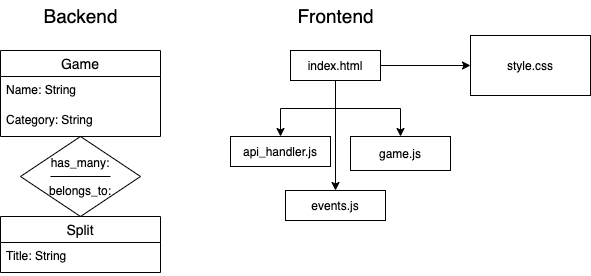

The diagram above was exported from draw.io. Its source (the exported page's mxGraphModel, read from the mxfile embedded in the PNG):
<mxGraphModel dx="946" dy="623" grid="1" gridSize="10" guides="1" tooltips="1" connect="1" arrows="1" fold="1" page="1" pageScale="1" pageWidth="850" pageHeight="1100" math="0" shadow="0">
  <root>
    <mxCell id="0" />
    <mxCell id="1" parent="0" />
    <mxCell id="AmiXhbJBGUSY7S60BCLe-23" value="has_many:&lt;br&gt;&lt;br&gt;belongs_to:" style="shape=rhombus;perimeter=rhombusPerimeter;whiteSpace=wrap;html=1;align=center;" vertex="1" parent="1">
      <mxGeometry x="100" y="166" width="120" height="80" as="geometry" />
    </mxCell>
    <mxCell id="AmiXhbJBGUSY7S60BCLe-24" value="" style="line;strokeWidth=1;rotatable=0;dashed=0;labelPosition=right;align=left;verticalAlign=middle;spacingTop=0;spacingLeft=6;points=[];portConstraint=eastwest;" vertex="1" parent="1">
      <mxGeometry x="130" y="201" width="60" height="10" as="geometry" />
    </mxCell>
    <mxCell id="AmiXhbJBGUSY7S60BCLe-15" value="Game" style="swimlane;fontStyle=0;childLayout=stackLayout;horizontal=1;startSize=26;horizontalStack=0;resizeParent=1;resizeParentMax=0;resizeLast=0;collapsible=1;marginBottom=0;align=center;fontSize=14;" vertex="1" parent="1">
      <mxGeometry x="80" y="80" width="160" height="86" as="geometry" />
    </mxCell>
    <mxCell id="AmiXhbJBGUSY7S60BCLe-16" value="Name: String" style="text;strokeColor=none;fillColor=none;spacingLeft=4;spacingRight=4;overflow=hidden;rotatable=0;points=[[0,0.5],[1,0.5]];portConstraint=eastwest;fontSize=12;" vertex="1" parent="AmiXhbJBGUSY7S60BCLe-15">
      <mxGeometry y="26" width="160" height="30" as="geometry" />
    </mxCell>
    <mxCell id="AmiXhbJBGUSY7S60BCLe-17" value="Category: String" style="text;strokeColor=none;fillColor=none;spacingLeft=4;spacingRight=4;overflow=hidden;rotatable=0;points=[[0,0.5],[1,0.5]];portConstraint=eastwest;fontSize=12;" vertex="1" parent="AmiXhbJBGUSY7S60BCLe-15">
      <mxGeometry y="56" width="160" height="30" as="geometry" />
    </mxCell>
    <mxCell id="AmiXhbJBGUSY7S60BCLe-19" value="Split" style="swimlane;fontStyle=0;childLayout=stackLayout;horizontal=1;startSize=26;horizontalStack=0;resizeParent=1;resizeParentMax=0;resizeLast=0;collapsible=1;marginBottom=0;align=center;fontSize=14;" vertex="1" parent="1">
      <mxGeometry x="80" y="246" width="160" height="56" as="geometry" />
    </mxCell>
    <mxCell id="AmiXhbJBGUSY7S60BCLe-20" value="Title: String" style="text;strokeColor=none;fillColor=none;spacingLeft=4;spacingRight=4;overflow=hidden;rotatable=0;points=[[0,0.5],[1,0.5]];portConstraint=eastwest;fontSize=12;" vertex="1" parent="AmiXhbJBGUSY7S60BCLe-19">
      <mxGeometry y="26" width="160" height="30" as="geometry" />
    </mxCell>
    <mxCell id="2" value="Backend" style="text;html=1;align=center;verticalAlign=middle;resizable=0;points=[];autosize=1;fontSize=19;" vertex="1" parent="1">
      <mxGeometry x="115" y="30" width="90" height="30" as="geometry" />
    </mxCell>
    <mxCell id="AmiXhbJBGUSY7S60BCLe-26" value="Frontend" style="text;html=1;align=center;verticalAlign=middle;resizable=0;points=[];autosize=1;fontSize=19;" vertex="1" parent="1">
      <mxGeometry x="370" y="30" width="90" height="30" as="geometry" />
    </mxCell>
    <mxCell id="AmiXhbJBGUSY7S60BCLe-31" style="edgeStyle=orthogonalEdgeStyle;rounded=0;orthogonalLoop=1;jettySize=auto;html=1;fontSize=12;entryX=0.5;entryY=0;entryDx=0;entryDy=0;" edge="1" parent="1" source="AmiXhbJBGUSY7S60BCLe-30" target="AmiXhbJBGUSY7S60BCLe-32">
      <mxGeometry relative="1" as="geometry">
        <mxPoint x="415" y="160" as="targetPoint" />
      </mxGeometry>
    </mxCell>
    <mxCell id="AmiXhbJBGUSY7S60BCLe-35" style="edgeStyle=orthogonalEdgeStyle;rounded=0;orthogonalLoop=1;jettySize=auto;html=1;entryX=0.5;entryY=0;entryDx=0;entryDy=0;fontSize=12;" edge="1" parent="1" source="AmiXhbJBGUSY7S60BCLe-30" target="AmiXhbJBGUSY7S60BCLe-34">
      <mxGeometry relative="1" as="geometry" />
    </mxCell>
    <mxCell id="AmiXhbJBGUSY7S60BCLe-37" style="edgeStyle=orthogonalEdgeStyle;rounded=0;orthogonalLoop=1;jettySize=auto;html=1;entryX=0.5;entryY=0;entryDx=0;entryDy=0;fontSize=12;" edge="1" parent="1" source="AmiXhbJBGUSY7S60BCLe-30" target="AmiXhbJBGUSY7S60BCLe-36">
      <mxGeometry relative="1" as="geometry" />
    </mxCell>
    <mxCell id="AmiXhbJBGUSY7S60BCLe-39" style="edgeStyle=orthogonalEdgeStyle;rounded=0;orthogonalLoop=1;jettySize=auto;html=1;entryX=0;entryY=0.5;entryDx=0;entryDy=0;fontSize=12;" edge="1" parent="1" source="AmiXhbJBGUSY7S60BCLe-30" target="AmiXhbJBGUSY7S60BCLe-38">
      <mxGeometry relative="1" as="geometry" />
    </mxCell>
    <mxCell id="AmiXhbJBGUSY7S60BCLe-30" value="index.html" style="whiteSpace=wrap;html=1;align=center;fontSize=12;" vertex="1" parent="1">
      <mxGeometry x="370" y="80" width="90" height="30" as="geometry" />
    </mxCell>
    <mxCell id="AmiXhbJBGUSY7S60BCLe-32" value="api_handler.js" style="whiteSpace=wrap;html=1;fontSize=12;" vertex="1" parent="1">
      <mxGeometry x="310" y="166" width="100" height="30" as="geometry" />
    </mxCell>
    <mxCell id="AmiXhbJBGUSY7S60BCLe-34" value="game.js&lt;br&gt;" style="whiteSpace=wrap;html=1;fontSize=12;" vertex="1" parent="1">
      <mxGeometry x="430" y="166" width="100" height="34" as="geometry" />
    </mxCell>
    <mxCell id="AmiXhbJBGUSY7S60BCLe-36" value="events.js" style="whiteSpace=wrap;html=1;fontSize=12;" vertex="1" parent="1">
      <mxGeometry x="365" y="220" width="100" height="30" as="geometry" />
    </mxCell>
    <mxCell id="AmiXhbJBGUSY7S60BCLe-38" value="style.css" style="whiteSpace=wrap;html=1;fontSize=12;" vertex="1" parent="1">
      <mxGeometry x="550" y="65" width="120" height="60" as="geometry" />
    </mxCell>
  </root>
</mxGraphModel>